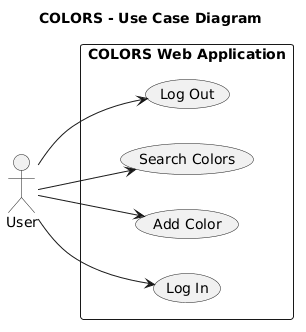

The diagram above was rendered by PlantUML. Its source (embedded in the PNG):
@startuml
title COLORS - Use Case Diagram
left to right direction

actor "User" as User

rectangle "COLORS Web Application" {
    usecase "Log In" as UC1
    usecase "Add Color" as UC2
    usecase "Search Colors" as UC3
    usecase "Log Out" as UC4
}

User --> UC1
User --> UC2
User --> UC3
User --> UC4
@enduml